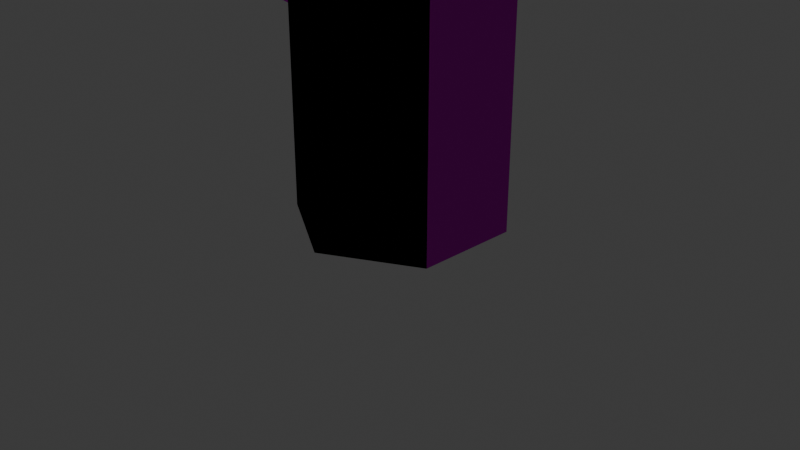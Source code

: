 # Source: Untitled.blend  (saved by Blender 5.0.119; exported with 4.5.12 LTS)
import bpy
from mathutils import Matrix  # noqa: F401  (used for matrix-valued properties, if any)

bpy.ops.wm.read_factory_settings(use_empty=True)
scene = bpy.context.scene
scene.name = 'Scene'

# ---- collections
col_collection = bpy.data.collections.new('Collection'); scene.collection.children.link(col_collection)

# ---- images (referenced by path relative to the original .blend; pixels are not part of the script)
import os
ASSET_DIR = os.environ.get("B2B_ASSET_DIR", "")  # directory of the original .blend (textures are referenced by path, not embedded)
HERE = os.path.dirname(os.path.abspath(__file__))  # packed textures are extracted next to this script under _unpacked/

def load_image(name, relpath, width, height, colorspace="sRGB"):
    """Load a texture the original file referenced (path relative to the .blend, or extracted next to this script)."""
    p = next((c for c in (os.path.join(HERE, relpath), os.path.join(ASSET_DIR, relpath)) if relpath and os.path.exists(c)), "")
    if p:
        img = bpy.data.images.load(p, check_existing=True)
        img.name = name
    else:  # same state as the original file: an image datablock whose file is absent (Cycles renders it pink)
        img = bpy.data.images.new(name, width, height)
        img.source = "FILE"
        img.filepath = "//" + (relpath or name)
    img.colorspace_settings.name = colorspace
    return img
img_wood_png = load_image('Wood.png', 'Wood.png', 1024, 1024, 'sRGB')
img_leaves_png = load_image('leaves.png', 'leaves.png', 1024, 1024, 'sRGB')

# ---- materials (node trees are filled in below, after node groups)
mat_material_002 = bpy.data.materials.new('Material.002')
mat_material_001 = bpy.data.materials.new('Material.001')

# ---- material node trees
mat_material_002.use_nodes = True; mat_material_002.node_tree.nodes.clear()
_N = mat_material_002.node_tree.nodes; _L = mat_material_002.node_tree.links
n0 = _N.new('ShaderNodeBsdfPrincipled'); n0.name = 'Principled BSDF'; n0.location = (-210, 242)
n0.inputs[2].default_value = 1.0
n0.inputs[13].default_value = 0.0
n0.inputs[14].default_value = (0.0, 0.0, 0.0, 1.0)
n1 = _N.new('ShaderNodeOutputMaterial'); n1.name = 'Material Output'; n1.location = (200, 100)
n2 = _N.new('ShaderNodeTexImage'); n2.name = 'Image Texture'; n2.location = (-536, 13)
n2.image = img_wood_png
n2.interpolation = 'Closest'
n2.extension = 'MIRROR'
_L.new(n0.outputs[0], n1.inputs[0])
_L.new(n2.outputs[0], n0.inputs[0])
_L.new(n2.outputs[1], n0.inputs[5])
n1.is_active_output = True
mat_material_001.use_nodes = True; mat_material_001.node_tree.nodes.clear()
_N = mat_material_001.node_tree.nodes; _L = mat_material_001.node_tree.links
n0 = _N.new('ShaderNodeBsdfPrincipled'); n0.name = 'Principled BSDF'; n0.location = (-200, 100)
n0.inputs[2].default_value = 1.0
n0.inputs[13].default_value = 0.0
n1 = _N.new('ShaderNodeOutputMaterial'); n1.name = 'Material Output'; n1.location = (200, 100)
n2 = _N.new('ShaderNodeTexImage'); n2.name = 'Image Texture'; n2.location = (-530, 113)
n2.image = img_leaves_png
n2.interpolation = 'Closest'
n2.extension = 'EXTEND'
_L.new(n2.outputs[0], n0.inputs[0])
_L.new(n0.outputs[0], n1.inputs[0])
n1.is_active_output = True

# ---- world
world_world = bpy.data.worlds.new('World'); scene.world = world_world
world_world.use_nodes = True; world_world.node_tree.nodes.clear()
_N = world_world.node_tree.nodes; _L = world_world.node_tree.links
n0 = _N.new('ShaderNodeOutputWorld'); n0.name = 'World Output'; n0.location = (200, 100)
n1 = _N.new('ShaderNodeBackground'); n1.name = 'Background'; n1.location = (-200, 100)
n1.inputs[0].default_value = (0.05088, 0.05088, 0.05088, 1.0)
_L.new(n1.outputs[0], n0.inputs[0])
n0.is_active_output = True
world_world.color = (0.05088, 0.05088, 0.05088)
world_world.sun_shadow_jitter_overblur = 0.0

# ---- cameras
cam_camera = bpy.data.cameras.new('Camera')
cam_camera.clip_end = 100.0
cam_camera.ortho_scale = 7.314

# ---- lights
light_light = bpy.data.lights.new('Light', 'POINT')
light_light.energy = 1000.0
light_light.shadow_soft_size = 0.1

# ---- meshes
me_cylinder_001 = bpy.data.meshes.new('Cylinder.001')
me_cylinder_001.from_pydata([(0.0, 1.0, -1.0), (0.0, 1.0, 1.0), (0.866, 0.5, -1.0), (0.866, 0.5, 1.0), (0.866, -0.5, -1.0), (0.866, -0.5, 1.0), (0.0, -1.0, -1.0), (0.0, -1.0, 1.0), (-0.866, -0.5, -1.0), (-0.866, -0.5, 1.0), (-0.866, 0.5, -1.0), (-0.866, 0.5, 1.0), (0.752, 0.4342, 4.731), (0.0, 0.8683, 4.731), (0.752, -0.4342, 4.731), (0.0, -0.8683, 4.731), (-0.752, -0.4342, 4.731), (-0.752, 0.4342, 4.731), (0.6895, 0.3981, 10.5), (1.406e-06, 0.7962, 10.5), (0.6895, -0.3981, 10.5), (1.406e-06, -0.7962, 10.5), (-0.6895, -0.3981, 10.5), (-0.6895, 0.3981, 10.5), (0.03637, 0.021, 12.28), (1.428e-06, 0.042, 12.28), (0.03637, -0.021, 12.28), (1.428e-06, -0.042, 12.28), (-0.03637, -0.021, 12.28), (-0.03637, 0.021, 12.28)], [], [(0, 1, 3, 2), (2, 3, 5, 4), (4, 5, 7, 6), (6, 7, 9, 8), (11, 9, 16, 17), (8, 9, 11, 10), (10, 11, 1, 0), (0, 2, 4, 6, 8, 10), (13, 17, 23, 19), (3, 1, 13, 12), (7, 5, 14, 15), (1, 11, 17, 13), (9, 7, 15, 16), (5, 3, 12, 14), (22, 21, 27, 28), (16, 15, 21, 22), (14, 12, 18, 20), (17, 16, 22, 23), (15, 14, 20, 21), (12, 13, 19, 18), (24, 25, 29, 28, 27, 26), (20, 18, 24, 26), (23, 22, 28, 29), (21, 20, 26, 27), (18, 19, 25, 24), (19, 23, 29, 25)])
_uv = me_cylinder_001.uv_layers.new(name='UVMap')
_uv.uv.foreach_set('vector', [0.02424, 0.215, 0.02424, 0.1829, 0.03232, 0.1815, 0.03232, 0.2137, 0.03232, 0.2137, 0.03232, 0.1815, 0.0404, 0.1829, 0.0404, 0.215, 0.0404, 0.215, 0.0404, 0.1829, 0.05656, 0.1829, 0.05656, 0.215, 0.05656, 0.215, 0.05656, 0.1829, 0.06464, 0.1815, 0.06464, 0.2137, 0.008081, 0.1829, 0.0, 0.1815, 0.002128, 0.1215, 0.009144, 0.1227, 0.0, 0.2137, 0.0, 0.1815, 0.008081, 0.1829, 0.008081, 0.215, 0.008081, 0.215, 0.008081, 0.1829, 0.02424, 0.1829, 0.02424, 0.215, 1.066e-08, 0.2393, 1.099e-08, 0.2231, 0.014, 0.215, 0.02799, 0.2231, 0.02799, 0.2393, 0.014, 0.2474, 0.02318, 0.1227, 0.009144, 0.1227, 0.009728, 0.0298, 0.02259, 0.0298, 0.03232, 0.1815, 0.02424, 0.1829, 0.02318, 0.1227, 0.03019, 0.1215, 0.05656, 0.1829, 0.0404, 0.1829, 0.04147, 0.1227, 0.0555, 0.1227, 0.02424, 0.1829, 0.008081, 0.1829, 0.009144, 0.1227, 0.02318, 0.1227, 0.06464, 0.1815, 0.05656, 0.1829, 0.0555, 0.1227, 0.06252, 0.1215, 0.0404, 0.1829, 0.03232, 0.1815, 0.03445, 0.1215, 0.04147, 0.1227, 0.06135, 0.02872, 0.05492, 0.0298, 0.04882, 5.716e-05, 0.04916, 0.0, 0.06252, 0.1215, 0.0555, 0.1227, 0.05492, 0.0298, 0.06135, 0.02872, 0.04147, 0.1227, 0.03445, 0.1215, 0.03562, 0.02872, 0.04205, 0.0298, 0.009144, 0.1227, 0.002128, 0.1215, 0.003294, 0.02872, 0.009728, 0.0298, 0.0555, 0.1227, 0.04147, 0.1227, 0.04205, 0.0298, 0.05492, 0.0298, 0.03019, 0.1215, 0.02318, 0.1227, 0.02259, 0.0298, 0.02903, 0.02872, 0.02917, 0.2161, 0.02858, 0.2164, 0.02799, 0.2161, 0.02799, 0.2154, 0.02858, 0.215, 0.02917, 0.2154, 0.04205, 0.0298, 0.03562, 0.02872, 0.0478, 0.0, 0.04814, 5.716e-05, 0.009728, 0.0298, 0.003294, 0.02872, 0.01548, 0.0, 0.01582, 5.716e-05, 0.05492, 0.0298, 0.04205, 0.0298, 0.04814, 5.716e-05, 0.04882, 5.716e-05, 0.02903, 0.02872, 0.02259, 0.0298, 0.0165, 5.716e-05, 0.01684, 0.0, 0.02259, 0.0298, 0.009728, 0.0298, 0.01582, 5.716e-05, 0.0165, 5.716e-05])
me_cylinder_001.materials.append(mat_material_002)
me_cylinder_001.update()
me_icosphere = bpy.data.meshes.new('Icosphere')
me_icosphere.from_pydata([(0.0, 0.0, -5.23), (3.784, -2.75, -2.339), (-1.445, -4.449, -2.339), (-4.678, 0.0, -2.339), (-1.445, 4.449, -2.339), (3.784, 2.75, -2.339), (1.445, -4.449, 2.339), (-3.784, -2.75, 2.339), (-3.784, 2.75, 2.339), (1.445, 4.449, 2.339), (4.678, 0.0, 2.339), (0.0, 0.0, 5.23)], [], [(0, 1, 2), (1, 0, 5), (0, 2, 3), (0, 3, 4), (0, 4, 5), (1, 5, 10), (2, 1, 6), (3, 2, 7), (4, 3, 8), (5, 4, 9), (1, 10, 6), (2, 6, 7), (3, 7, 8), (4, 8, 9), (5, 9, 10), (6, 10, 11), (7, 6, 11), (8, 7, 11), (9, 8, 11), (10, 9, 11)])
_uv = me_icosphere.uv_layers.new(name='UVMap')
_uv.uv.foreach_set('vector', [0.2606, 0.1243, 0.3308, 0.06992, 0.3308, 0.1425, 0.3308, 0.06992, 0.2606, 0.1243, 0.2486, 0.03628, 0.6068, 0.719, 0.597, 0.6471, 0.674, 0.6915, 0.7412, 0.1438, 0.674, 0.1163, 0.751, 0.0719, 0.2606, 0.1243, 0.1977, 0.08806, 0.2486, 0.03628, 0.3308, 0.06992, 0.2486, 0.03628, 0.3114, 7.788e-09, 0.7412, 0.2876, 0.674, 0.2601, 0.751, 0.2157, 0.674, 0.6915, 0.597, 0.6471, 0.674, 0.6027, 0.751, 0.0719, 0.674, 0.1163, 0.674, 0.02746, 0.751, 0.4039, 0.6838, 0.4314, 0.674, 0.3595, 0.674, 0.2601, 0.674, 0.1713, 0.751, 0.2157, 0.597, 0.6471, 0.6068, 0.5752, 0.674, 0.6027, 0.3114, 0.285, 0.2486, 0.2487, 0.3308, 0.215, 0.751, 0.0719, 0.674, 0.02746, 0.7412, -1.717e-08, 0.751, 0.4039, 0.674, 0.3595, 0.751, 0.3151, 0.751, 0.2157, 0.674, 0.1713, 0.7412, 0.1438, 0.2486, 0.2487, 0.1977, 0.1969, 0.2606, 0.1606, 0.3308, 0.215, 0.2486, 0.2487, 0.2606, 0.1606, 0.3308, 0.1425, 0.3308, 0.215, 0.2606, 0.1606, 0.751, 0.3151, 0.674, 0.3595, 0.6838, 0.2876])
me_icosphere.materials.append(mat_material_001)
me_icosphere.update()
me_icosphere_001 = bpy.data.meshes.new('Icosphere.001')
me_icosphere_001.from_pydata([(0.0, 0.0, -5.23), (3.784, -2.75, -2.339), (-1.445, -4.449, -2.339), (-4.678, 0.0, -2.339), (-1.445, 4.449, -2.339), (3.784, 2.75, -2.339), (1.445, -4.449, 2.339), (-3.784, -2.75, 2.339), (-3.784, 2.75, 2.339), (1.445, 4.449, 2.339), (4.678, 0.0, 2.339), (0.0, 0.0, 5.23)], [], [(0, 1, 2), (1, 0, 5), (0, 2, 3), (0, 3, 4), (0, 4, 5), (1, 5, 10), (2, 1, 6), (3, 2, 7), (4, 3, 8), (5, 4, 9), (1, 10, 6), (2, 6, 7), (3, 7, 8), (4, 8, 9), (5, 9, 10), (6, 10, 11), (7, 6, 11), (8, 7, 11), (9, 8, 11), (10, 9, 11)])
_uv = me_icosphere_001.uv_layers.new(name='UVMap')
_uv.uv.foreach_set('vector', [0.1275, 0.4093, 0.1977, 0.3549, 0.1977, 0.4274, 0.1977, 0.3549, 0.1275, 0.4093, 0.1155, 0.3212, 0.6838, 0.5752, 0.674, 0.5033, 0.751, 0.5477, 0.7412, 0.719, 0.674, 0.6915, 0.751, 0.6471, 0.1275, 0.4093, 0.06464, 0.373, 0.1155, 0.3212, 0.1977, 0.3549, 0.1155, 0.3212, 0.1783, 0.285, 0.8181, 0.1438, 0.751, 0.1163, 0.8279, 0.0719, 0.751, 0.5477, 0.674, 0.5033, 0.751, 0.4589, 0.751, 0.6471, 0.674, 0.6915, 0.674, 0.6027, 0.8279, 0.2601, 0.7608, 0.2876, 0.751, 0.2157, 0.751, 0.1163, 0.751, 0.02746, 0.8279, 0.0719, 0.674, 0.5033, 0.6838, 0.4314, 0.751, 0.4589, 0.3114, 0.4274, 0.2486, 0.3912, 0.3308, 0.3575, 0.751, 0.6471, 0.674, 0.6027, 0.7412, 0.5752, 0.8279, 0.2601, 0.751, 0.2157, 0.8279, 0.1713, 0.8279, 0.0719, 0.751, 0.02746, 0.8181, -1.893e-08, 0.2486, 0.3912, 0.1977, 0.3394, 0.2606, 0.3031, 0.3308, 0.3575, 0.2486, 0.3912, 0.2606, 0.3031, 0.3308, 0.285, 0.3308, 0.3575, 0.2606, 0.3031, 0.8279, 0.1713, 0.751, 0.2157, 0.7608, 0.1438])
me_icosphere_001.materials.append(mat_material_001)
me_icosphere_001.update()
me_icosphere_002 = bpy.data.meshes.new('Icosphere.002')
me_icosphere_002.from_pydata([(0.0, 0.0, -5.23), (3.784, -2.75, -2.339), (-1.445, -4.449, -2.339), (-4.678, 0.0, -2.339), (-1.445, 4.449, -2.339), (3.784, 2.75, -2.339), (1.445, -4.449, 2.339), (-3.784, -2.75, 2.339), (-3.784, 2.75, 2.339), (1.445, 4.449, 2.339), (4.678, 0.0, 2.339), (0.0, 0.0, 5.23)], [], [(0, 1, 2), (1, 0, 5), (0, 2, 3), (0, 3, 4), (0, 4, 5), (1, 5, 10), (2, 1, 6), (3, 2, 7), (4, 3, 8), (5, 4, 9), (1, 10, 6), (2, 6, 7), (3, 7, 8), (4, 8, 9), (5, 9, 10), (6, 10, 11), (7, 6, 11), (8, 7, 11), (9, 8, 11), (10, 9, 11)])
_uv = me_icosphere_002.uv_layers.new(name='UVMap')
_uv.uv.foreach_set('vector', [0.1275, 0.1243, 0.1977, 0.06992, 0.1977, 0.1425, 0.1977, 0.06992, 0.1275, 0.1243, 0.1155, 0.03628, 0.6068, 0.1438, 0.597, 0.0719, 0.674, 0.1163, 0.6642, 0.2876, 0.597, 0.2601, 0.674, 0.2157, 0.1275, 0.1243, 0.06464, 0.08806, 0.1155, 0.03628, 0.1977, 0.06992, 0.1155, 0.03628, 0.1783, 7.755e-09, 0.6642, 0.4314, 0.597, 0.4039, 0.674, 0.3595, 0.674, 0.1163, 0.597, 0.0719, 0.674, 0.02746, 0.674, 0.2157, 0.597, 0.2601, 0.597, 0.1713, 0.674, 0.5477, 0.6068, 0.5752, 0.597, 0.5033, 0.597, 0.4039, 0.597, 0.3151, 0.674, 0.3595, 0.597, 0.0719, 0.6068, -1.483e-08, 0.674, 0.02746, 0.1783, 0.285, 0.1155, 0.2487, 0.1977, 0.215, 0.674, 0.2157, 0.597, 0.1713, 0.6642, 0.1438, 0.674, 0.5477, 0.597, 0.5033, 0.674, 0.4589, 0.674, 0.3595, 0.597, 0.3151, 0.6642, 0.2876, 0.1155, 0.2487, 0.06464, 0.1969, 0.1275, 0.1606, 0.1977, 0.215, 0.1155, 0.2487, 0.1275, 0.1606, 0.1977, 0.1425, 0.1977, 0.215, 0.1275, 0.1606, 0.674, 0.4589, 0.597, 0.5033, 0.6068, 0.4314])
me_icosphere_002.materials.append(mat_material_001)
me_icosphere_002.update()
me_icosphere_003 = bpy.data.meshes.new('Icosphere.003')
me_icosphere_003.from_pydata([(0.0, 0.0, -5.23), (3.784, -2.75, -2.339), (-1.445, -4.449, -2.339), (-4.678, 0.0, -2.339), (-1.445, 4.449, -2.339), (3.784, 2.75, -2.339), (1.445, -4.449, 2.339), (-3.784, -2.75, 2.339), (-3.784, 2.75, 2.339), (1.445, 4.449, 2.339), (4.678, 0.0, 2.339), (0.0, 0.0, 5.23)], [], [(0, 1, 2), (1, 0, 5), (0, 2, 3), (0, 3, 4), (0, 4, 5), (1, 5, 10), (2, 1, 6), (3, 2, 7), (4, 3, 8), (5, 4, 9), (1, 10, 6), (2, 6, 7), (3, 7, 8), (4, 8, 9), (5, 9, 10), (6, 10, 11), (7, 6, 11), (8, 7, 11), (9, 8, 11), (10, 9, 11)])
_uv = me_icosphere_003.uv_layers.new(name='UVMap')
_uv.uv.foreach_set('vector', [0.3937, 0.1243, 0.4639, 0.06992, 0.4639, 0.1425, 0.4639, 0.06992, 0.3937, 0.1243, 0.3817, 0.03628, 0.7608, 0.4314, 0.751, 0.3595, 0.8279, 0.4039, 0.8181, 0.5752, 0.751, 0.5477, 0.8279, 0.5033, 0.3937, 0.1243, 0.3308, 0.08806, 0.3817, 0.03628, 0.4639, 0.06992, 0.3817, 0.03628, 0.4445, 9.754e-09, 0.8181, 0.719, 0.751, 0.6915, 0.8279, 0.6471, 0.8279, 0.4039, 0.751, 0.3595, 0.8279, 0.3151, 0.8279, 0.5033, 0.751, 0.5477, 0.751, 0.4589, 0.1416, 0.8287, 0.07444, 0.8562, 0.06464, 0.7843, 0.751, 0.6915, 0.751, 0.6027, 0.8279, 0.6471, 0.751, 0.3595, 0.7608, 0.2876, 0.8279, 0.3151, 0.4445, 0.285, 0.3817, 0.2487, 0.4639, 0.215, 0.8279, 0.5033, 0.751, 0.4589, 0.8181, 0.4314, 0.1416, 0.8287, 0.06464, 0.7843, 0.1416, 0.7399, 0.8279, 0.6471, 0.751, 0.6027, 0.8181, 0.5752, 0.3817, 0.2487, 0.3308, 0.1969, 0.3937, 0.1606, 0.4639, 0.215, 0.3817, 0.2487, 0.3937, 0.1606, 0.4639, 0.1425, 0.4639, 0.215, 0.3937, 0.1606, 0.1416, 0.7399, 0.06464, 0.7843, 0.07444, 0.7124])
me_icosphere_003.materials.append(mat_material_001)
me_icosphere_003.update()
me_icosphere_007 = bpy.data.meshes.new('Icosphere.007')
me_icosphere_007.from_pydata([(0.0, 0.0, -5.23), (3.784, -2.75, -2.339), (-1.445, -4.449, -2.339), (-4.678, 0.0, -2.339), (-1.445, 4.449, -2.339), (3.784, 2.75, -2.339), (1.445, -4.449, 2.339), (-3.784, -2.75, 2.339), (-3.784, 2.75, 2.339), (1.445, 4.449, 2.339), (4.678, 0.0, 2.339), (0.0, 0.0, 5.23)], [], [(0, 1, 2), (1, 0, 5), (0, 2, 3), (0, 3, 4), (0, 4, 5), (1, 5, 10), (2, 1, 6), (3, 2, 7), (4, 3, 8), (5, 4, 9), (1, 10, 6), (2, 6, 7), (3, 7, 8), (4, 8, 9), (5, 9, 10), (6, 10, 11), (7, 6, 11), (8, 7, 11), (9, 8, 11), (10, 9, 11)])
_uv = me_icosphere_007.uv_layers.new(name='UVMap')
_uv.uv.foreach_set('vector', [0.3937, 0.4093, 0.4639, 0.3549, 0.4639, 0.4274, 0.4639, 0.3549, 0.3937, 0.4093, 0.3817, 0.3212, 0.1514, 0.8562, 0.1416, 0.7843, 0.2186, 0.8287, 0.2857, 0.8562, 0.2186, 0.8287, 0.2955, 0.7843, 0.3937, 0.4093, 0.3308, 0.373, 0.3817, 0.3212, 0.4639, 0.3549, 0.3817, 0.3212, 0.4445, 0.285, 0.3627, 0.8562, 0.2955, 0.8287, 0.3725, 0.7843, 0.2186, 0.8287, 0.1416, 0.7843, 0.2186, 0.7399, 0.2955, 0.7843, 0.2186, 0.8287, 0.2186, 0.7399, 0.4495, 0.8287, 0.3823, 0.8562, 0.3725, 0.7843, 0.2955, 0.8287, 0.2955, 0.7399, 0.3725, 0.7843, 0.1416, 0.7843, 0.1514, 0.7124, 0.2186, 0.7399, 0.1783, 0.5699, 0.1155, 0.5336, 0.1977, 0.5, 0.2955, 0.7843, 0.2186, 0.7399, 0.2857, 0.7124, 0.4495, 0.8287, 0.3725, 0.7843, 0.4495, 0.7399, 0.3725, 0.7843, 0.2955, 0.7399, 0.3627, 0.7124, 0.1155, 0.5336, 0.06464, 0.4819, 0.1275, 0.4456, 0.1977, 0.5, 0.1155, 0.5336, 0.1275, 0.4456, 0.1977, 0.4274, 0.1977, 0.5, 0.1275, 0.4456, 0.4495, 0.7399, 0.3725, 0.7843, 0.3823, 0.7124])
me_icosphere_007.materials.append(mat_material_001)
me_icosphere_007.update()
me_icosphere_008 = bpy.data.meshes.new('Icosphere.008')
me_icosphere_008.from_pydata([(0.0, 0.0, -5.23), (3.784, -2.75, -2.339), (-1.445, -4.449, -2.339), (-4.678, 0.0, -2.339), (-1.445, 4.449, -2.339), (3.784, 2.75, -2.339), (1.445, -4.449, 2.339), (-3.784, -2.75, 2.339), (-3.784, 2.75, 2.339), (1.445, 4.449, 2.339), (4.678, 0.0, 2.339), (0.0, 0.0, 5.23)], [], [(0, 1, 2), (1, 0, 5), (0, 2, 3), (0, 3, 4), (0, 4, 5), (1, 5, 10), (2, 1, 6), (3, 2, 7), (4, 3, 8), (5, 4, 9), (1, 10, 6), (2, 6, 7), (3, 7, 8), (4, 8, 9), (5, 9, 10), (6, 10, 11), (7, 6, 11), (8, 7, 11), (9, 8, 11), (10, 9, 11)])
_uv = me_icosphere_008.uv_layers.new(name='UVMap')
_uv.uv.foreach_set('vector', [0.2606, 0.5518, 0.3308, 0.4974, 0.3308, 0.5699, 0.3308, 0.4974, 0.2606, 0.5518, 0.2486, 0.4637, 0.4593, 0.8562, 0.4495, 0.7843, 0.5264, 0.8287, 0.6642, 0.8628, 0.597, 0.8353, 0.674, 0.7909, 0.2606, 0.5518, 0.1977, 0.5155, 0.2486, 0.4637, 0.3308, 0.4974, 0.2486, 0.4637, 0.3114, 0.4274, 0.7412, 0.8628, 0.674, 0.8353, 0.751, 0.7909, 0.5264, 0.8287, 0.4495, 0.7843, 0.5264, 0.7399, 0.674, 0.7909, 0.597, 0.8353, 0.597, 0.7465, 0.8279, 0.8353, 0.7608, 0.8628, 0.751, 0.7909, 0.674, 0.8353, 0.674, 0.7465, 0.751, 0.7909, 0.4495, 0.7843, 0.4593, 0.7124, 0.5264, 0.7399, 0.4445, 0.5699, 0.3817, 0.5336, 0.4639, 0.5, 0.674, 0.7909, 0.597, 0.7465, 0.6642, 0.719, 0.8279, 0.8353, 0.751, 0.7909, 0.8279, 0.7465, 0.751, 0.7909, 0.674, 0.7465, 0.7412, 0.719, 0.3817, 0.5336, 0.3308, 0.4819, 0.3937, 0.4456, 0.4639, 0.5, 0.3817, 0.5336, 0.3937, 0.4456, 0.4639, 0.4274, 0.4639, 0.5, 0.3937, 0.4456, 0.8279, 0.7465, 0.751, 0.7909, 0.7608, 0.719])
me_icosphere_008.materials.append(mat_material_001)
me_icosphere_008.update()
me_icosphere_009 = bpy.data.meshes.new('Icosphere.009')
me_icosphere_009.from_pydata([(0.0, 0.0, -5.23), (3.784, -2.75, -2.339), (-1.445, -4.449, -2.339), (-4.678, 0.0, -2.339), (-1.445, 4.449, -2.339), (3.784, 2.75, -2.339), (1.445, -4.449, 2.339), (-3.784, -2.75, 2.339), (-3.784, 2.75, 2.339), (1.445, 4.449, 2.339), (4.678, 0.0, 2.339), (0.0, 0.0, 5.23)], [], [(0, 1, 2), (1, 0, 5), (0, 2, 3), (0, 3, 4), (0, 4, 5), (1, 5, 10), (2, 1, 6), (3, 2, 7), (4, 3, 8), (5, 4, 9), (1, 10, 6), (2, 6, 7), (3, 7, 8), (4, 8, 9), (5, 9, 10), (6, 10, 11), (7, 6, 11), (8, 7, 11), (9, 8, 11), (10, 9, 11)])
_uv = me_icosphere_009.uv_layers.new(name='UVMap')
_uv.uv.foreach_set('vector', [0.5268, 0.1243, 0.597, 0.06992, 0.597, 0.1425, 0.597, 0.06992, 0.5268, 0.1243, 0.5148, 0.03628, 0.8377, 0.1438, 0.8279, 0.0719, 0.9049, 0.1163, 0.8951, 0.2876, 0.8279, 0.2601, 0.9049, 0.2157, 0.5268, 0.1243, 0.4639, 0.08806, 0.5148, 0.03628, 0.597, 0.06992, 0.5148, 0.03628, 0.5776, 5.253e-09, 0.8951, 0.4314, 0.8279, 0.4039, 0.9049, 0.3595, 0.9049, 0.1163, 0.8279, 0.0719, 0.9049, 0.02746, 0.9049, 0.2157, 0.8279, 0.2601, 0.8279, 0.1713, 0.9049, 0.5477, 0.8377, 0.5752, 0.8279, 0.5033, 0.8279, 0.4039, 0.8279, 0.3151, 0.9049, 0.3595, 0.8279, 0.0719, 0.8377, -1.423e-08, 0.9049, 0.02746, 0.5776, 0.285, 0.5148, 0.2487, 0.597, 0.215, 0.9049, 0.2157, 0.8279, 0.1713, 0.8951, 0.1438, 0.9049, 0.5477, 0.8279, 0.5033, 0.9049, 0.4589, 0.9049, 0.3595, 0.8279, 0.3151, 0.8951, 0.2876, 0.5148, 0.2487, 0.4639, 0.1969, 0.5268, 0.1606, 0.597, 0.215, 0.5148, 0.2487, 0.5268, 0.1606, 0.597, 0.1425, 0.597, 0.215, 0.5268, 0.1606, 0.9049, 0.4589, 0.8279, 0.5033, 0.8377, 0.4314])
me_icosphere_009.materials.append(mat_material_001)
me_icosphere_009.update()
me_icosphere_010 = bpy.data.meshes.new('Icosphere.010')
me_icosphere_010.from_pydata([(0.0, 0.0, -5.23), (3.784, -2.75, -2.339), (-1.445, -4.449, -2.339), (-4.678, 0.0, -2.339), (-1.445, 4.449, -2.339), (3.784, 2.75, -2.339), (1.445, -4.449, 2.339), (-3.784, -2.75, 2.339), (-3.784, 2.75, 2.339), (1.445, 4.449, 2.339), (4.678, 0.0, 2.339), (0.0, 0.0, 5.23)], [], [(0, 1, 2), (1, 0, 5), (0, 2, 3), (0, 3, 4), (0, 4, 5), (1, 5, 10), (2, 1, 6), (3, 2, 7), (4, 3, 8), (5, 4, 9), (1, 10, 6), (2, 6, 7), (3, 7, 8), (4, 8, 9), (5, 9, 10), (6, 10, 11), (7, 6, 11), (8, 7, 11), (9, 8, 11), (10, 9, 11)])
_uv = me_icosphere_010.uv_layers.new(name='UVMap')
_uv.uv.foreach_set('vector', [0.5268, 0.4093, 0.597, 0.3549, 0.597, 0.4274, 0.597, 0.3549, 0.5268, 0.4093, 0.5148, 0.3212, 0.8377, 0.719, 0.8279, 0.6471, 0.9049, 0.6915, 0.8951, 0.8628, 0.8279, 0.8353, 0.9049, 0.7909, 0.5268, 0.4093, 0.4639, 0.373, 0.5148, 0.3212, 0.597, 0.3549, 0.5148, 0.3212, 0.5776, 0.285, 0.9721, 0.1438, 0.9049, 0.1163, 0.9819, 0.0719, 0.9049, 0.6915, 0.8279, 0.6471, 0.9049, 0.6027, 0.9049, 0.7909, 0.8279, 0.8353, 0.8279, 0.7465, 0.9819, 0.2601, 0.9147, 0.2876, 0.9049, 0.2157, 0.9049, 0.1163, 0.9049, 0.02746, 0.9819, 0.0719, 0.8279, 0.6471, 0.8377, 0.5752, 0.9049, 0.6027, 0.5776, 0.5699, 0.5148, 0.5336, 0.597, 0.5, 0.9049, 0.7909, 0.8279, 0.7465, 0.8951, 0.719, 0.9819, 0.2601, 0.9049, 0.2157, 0.9819, 0.1713, 0.9819, 0.0719, 0.9049, 0.02746, 0.9721, 6.459e-10, 0.5148, 0.5336, 0.4639, 0.4819, 0.5268, 0.4456, 0.597, 0.5, 0.5148, 0.5336, 0.5268, 0.4456, 0.597, 0.4274, 0.597, 0.5, 0.5268, 0.4456, 0.9819, 0.1713, 0.9049, 0.2157, 0.9147, 0.1438])
me_icosphere_010.materials.append(mat_material_001)
me_icosphere_010.update()
me_icosphere_011 = bpy.data.meshes.new('Icosphere.011')
me_icosphere_011.from_pydata([(0.0, 0.0, -5.23), (3.784, -2.75, -2.339), (-1.445, -4.449, -2.339), (-4.678, 0.0, -2.339), (-1.445, 4.449, -2.339), (3.784, 2.75, -2.339), (1.445, -4.449, 2.339), (-3.784, -2.75, 2.339), (-3.784, 2.75, 2.339), (1.445, 4.449, 2.339), (4.678, 0.0, 2.339), (0.0, 0.0, 5.23)], [], [(0, 1, 2), (1, 0, 5), (0, 2, 3), (0, 3, 4), (0, 4, 5), (1, 5, 10), (2, 1, 6), (3, 2, 7), (4, 3, 8), (5, 4, 9), (1, 10, 6), (2, 6, 7), (3, 7, 8), (4, 8, 9), (5, 9, 10), (6, 10, 11), (7, 6, 11), (8, 7, 11), (9, 8, 11), (10, 9, 11)])
_uv = me_icosphere_011.uv_layers.new(name='UVMap')
_uv.uv.foreach_set('vector', [0.1275, 0.6943, 0.1977, 0.6398, 0.1977, 0.7124, 0.1977, 0.6398, 0.1275, 0.6943, 0.1155, 0.6062, 0.9147, 0.4314, 0.9049, 0.3595, 0.9819, 0.4039, 0.9721, 0.5752, 0.9049, 0.5477, 0.9819, 0.5033, 0.1275, 0.6943, 0.06464, 0.658, 0.1155, 0.6062, 0.1977, 0.6398, 0.1155, 0.6062, 0.1783, 0.5699, 0.9721, 0.719, 0.9049, 0.6915, 0.9819, 0.6471, 0.9819, 0.4039, 0.9049, 0.3595, 0.9819, 0.3151, 0.9819, 0.5033, 0.9049, 0.5477, 0.9049, 0.4589, 0.9819, 0.8353, 0.9147, 0.8628, 0.9049, 0.7909, 0.9049, 0.6915, 0.9049, 0.6027, 0.9819, 0.6471, 0.9049, 0.3595, 0.9147, 0.2876, 0.9819, 0.3151, 0.3114, 0.7124, 0.2486, 0.6761, 0.3308, 0.6425, 0.9819, 0.5033, 0.9049, 0.4589, 0.9721, 0.4314, 0.9819, 0.8353, 0.9049, 0.7909, 0.9819, 0.7465, 0.9819, 0.6471, 0.9049, 0.6027, 0.9721, 0.5752, 0.2486, 0.6761, 0.1977, 0.6243, 0.2606, 0.5881, 0.3308, 0.6425, 0.2486, 0.6761, 0.2606, 0.5881, 0.3308, 0.5699, 0.3308, 0.6425, 0.2606, 0.5881, 0.9819, 0.7465, 0.9049, 0.7909, 0.9147, 0.719])
me_icosphere_011.materials.append(mat_material_001)
me_icosphere_011.update()
me_icosphere_012 = bpy.data.meshes.new('Icosphere.012')
me_icosphere_012.from_pydata([(0.0, 0.0, -5.23), (3.784, -2.75, -2.339), (-1.445, -4.449, -2.339), (-4.678, 0.0, -2.339), (-1.445, 4.449, -2.339), (3.784, 2.75, -2.339), (1.445, -4.449, 2.339), (-3.784, -2.75, 2.339), (-3.784, 2.75, 2.339), (1.445, 4.449, 2.339), (4.678, 0.0, 2.339), (0.0, 0.0, 5.23)], [], [(0, 1, 2), (1, 0, 5), (0, 2, 3), (0, 3, 4), (0, 4, 5), (1, 5, 10), (2, 1, 6), (3, 2, 7), (4, 3, 8), (5, 4, 9), (1, 10, 6), (2, 6, 7), (3, 7, 8), (4, 8, 9), (5, 9, 10), (6, 10, 11), (7, 6, 11), (8, 7, 11), (9, 8, 11), (10, 9, 11)])
_uv = me_icosphere_012.uv_layers.new(name='UVMap')
_uv.uv.foreach_set('vector', [0.3937, 0.6943, 0.4639, 0.6398, 0.4639, 0.7124, 0.4639, 0.6398, 0.3937, 0.6943, 0.3817, 0.6062, 0.07444, 1.0, 0.06464, 0.9281, 0.1416, 0.9725, 0.2088, 1.0, 0.1416, 0.9725, 0.2186, 0.9281, 0.3937, 0.6943, 0.3308, 0.658, 0.3817, 0.6062, 0.4639, 0.6398, 0.3817, 0.6062, 0.4445, 0.5699, 0.2857, 1.0, 0.2186, 0.9725, 0.2955, 0.9281, 0.1416, 0.9725, 0.06464, 0.9281, 0.1416, 0.8837, 0.2186, 0.9281, 0.1416, 0.9725, 0.1416, 0.8837, 0.3725, 0.9725, 0.3053, 1.0, 0.2955, 0.9281, 0.2186, 0.9725, 0.2186, 0.8837, 0.2955, 0.9281, 0.06464, 0.9281, 0.07444, 0.8562, 0.1416, 0.8837, 0.5776, 0.7124, 0.5148, 0.6761, 0.597, 0.6425, 0.2186, 0.9281, 0.1416, 0.8837, 0.2088, 0.8562, 0.3725, 0.9725, 0.2955, 0.9281, 0.3725, 0.8837, 0.2955, 0.9281, 0.2186, 0.8837, 0.2857, 0.8562, 0.5148, 0.6761, 0.4639, 0.6243, 0.5268, 0.5881, 0.597, 0.6425, 0.5148, 0.6761, 0.5268, 0.5881, 0.597, 0.5699, 0.597, 0.6425, 0.5268, 0.5881, 0.3725, 0.8837, 0.2955, 0.9281, 0.3053, 0.8562])
me_icosphere_012.materials.append(mat_material_001)
me_icosphere_012.update()

# ---- objects
ob_light = bpy.data.objects.new('Light', light_light)
ob_camera = bpy.data.objects.new('Camera', cam_camera)
ob_cylinder = bpy.data.objects.new('Cylinder', me_cylinder_001)
ob_icosphere = bpy.data.objects.new('Icosphere', me_icosphere)
ob_icosphere_001 = bpy.data.objects.new('Icosphere.001', me_icosphere_001)
ob_icosphere_002 = bpy.data.objects.new('Icosphere.002', me_icosphere_002)
ob_icosphere_003 = bpy.data.objects.new('Icosphere.003', me_icosphere_003)
ob_icosphere_007 = bpy.data.objects.new('Icosphere.007', me_icosphere_007)
ob_icosphere_004 = bpy.data.objects.new('Icosphere.004', me_icosphere_008)
ob_icosphere_005 = bpy.data.objects.new('Icosphere.005', me_icosphere_009)
ob_icosphere_006 = bpy.data.objects.new('Icosphere.006', me_icosphere_010)
ob_icosphere_008 = bpy.data.objects.new('Icosphere.008', me_icosphere_011)
ob_icosphere_009 = bpy.data.objects.new('Icosphere.009', me_icosphere_012)

# ---- transforms, parenting, visibility, modifiers, constraints
ob_light.location = (4.076, 1.005, 5.904)
ob_light.rotation_euler = (0.6503, 0.05522, 1.866)
ob_light.lock_rotations_4d = False
ob_light.empty_display_type = 'ARROWS'
ob_light.color = (0.0, 0.0, 0.0, 0.0)
ob_light.lineart.crease_threshold = 0.0
ob_camera.location = (7.359, -6.926, 4.958)
ob_camera.rotation_euler = (1.109, 0.0, 0.8149)
ob_camera.lock_rotations_4d = False
ob_camera.empty_display_type = 'ARROWS'
ob_camera.color = (0.0, 0.0, 0.0, 0.0)
ob_camera.display_type = 'WIRE'
ob_camera.lineart.crease_threshold = 0.0
ob_cylinder.location = (0.0, 0.0, 1.291)
ob_cylinder.scale = (1.106, 1.106, 1.279)
ob_icosphere.location = (2.0, 0.512, 6.745)
ob_icosphere.scale = (0.5462, 0.5462, 0.5462)
ob_icosphere_001.location = (-2.118, 0.003376, 7.618)
ob_icosphere_001.scale = (0.7184, 0.7184, 0.7184)
ob_icosphere_002.location = (0.2018, -1.952, 7.91)
ob_icosphere_002.scale = (0.7839, 0.7839, 0.7839)
ob_icosphere_003.location = (1.148, -0.2558, 9.704)
ob_icosphere_003.scale = (0.6476, 0.6476, 0.6476)
ob_icosphere_007.location = (0.1575, 2.639, 10.35)
ob_icosphere_007.scale = (0.5693, 0.5693, 0.5693)
ob_icosphere_004.location = (-0.9938, -0.3344, 6.109)
ob_icosphere_004.scale = (0.7839, 0.7839, 0.7839)
ob_icosphere_005.location = (0.8025, 0.8657, 12.19)
ob_icosphere_005.scale = (0.5455, 0.5455, 0.5455)
ob_icosphere_006.location = (-0.9015, -0.4787, 10.94)
ob_icosphere_006.scale = (0.6848, 0.6848, 0.6848)
ob_icosphere_008.location = (-0.3494, -0.4457, 13.78)
ob_icosphere_008.scale = (0.5455, 0.5455, 0.5455)
ob_icosphere_009.location = (-0.02784, 0.07756, 14.98)
ob_icosphere_009.scale = (0.5455, 0.5455, 0.5455)

# ---- collection membership
col_collection.objects.link(ob_light)
col_collection.objects.link(ob_camera)
col_collection.objects.link(ob_cylinder)
col_collection.objects.link(ob_icosphere)
col_collection.objects.link(ob_icosphere_001)
col_collection.objects.link(ob_icosphere_002)
col_collection.objects.link(ob_icosphere_003)
col_collection.objects.link(ob_icosphere_007)
col_collection.objects.link(ob_icosphere_004)
col_collection.objects.link(ob_icosphere_005)
col_collection.objects.link(ob_icosphere_006)
col_collection.objects.link(ob_icosphere_008)
col_collection.objects.link(ob_icosphere_009)

# ---- scene / render settings (as saved in the file)
scene.camera = ob_camera
scene.frame_start = 1; scene.frame_end = 250; scene.frame_set(1)
scene.render.engine = 'BLENDER_EEVEE_NEXT'
scene.render.bake_bias = 0.0
scene.render.bake_samples = 0
scene.cycles.sampling_pattern = 'TABULATED_SOBOL'
scene.eevee.use_volume_custom_range = False
bpy.context.view_layer.update()
